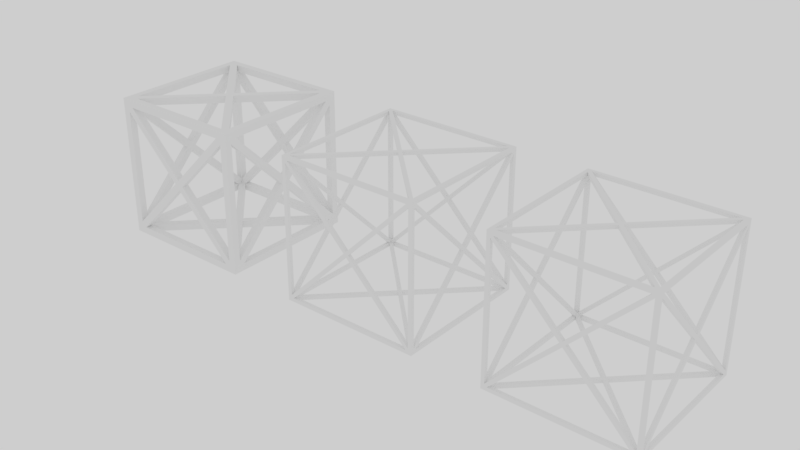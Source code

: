 # Source: SCAFFOLD.blend  (saved by Blender 2.79.0; exported with 4.5.12 LTS)
import bpy
from mathutils import Matrix  # noqa: F401  (used for matrix-valued properties, if any)

bpy.ops.wm.read_factory_settings(use_empty=True)
scene = bpy.context.scene
scene.name = 'Scene'

# ---- collections
col_collection_1 = bpy.data.collections.new('Collection 1'); scene.collection.children.link(col_collection_1)

# ---- world
world_world = bpy.data.worlds.new('World'); scene.world = world_world
world_world.use_nodes = True; world_world.node_tree.nodes.clear()
_N = world_world.node_tree.nodes; _L = world_world.node_tree.links
n0 = _N.new('ShaderNodeOutputWorld'); n0.name = 'World Output'; n0.location = (300, 300)
n1 = _N.new('ShaderNodeBackground'); n1.name = 'Background'; n1.location = (10, 300)
n1.inputs[0].default_value = (1.0, 1.0, 1.0, 1.0)
_L.new(n1.outputs[0], n0.inputs[0])
n0.is_active_output = True
world_world.color = (0.05088, 0.05088, 0.05088)
world_world.use_sun_shadow = False
world_world.sun_shadow_jitter_overblur = 0.0
world_world.cycles.sampling_method = 'MANUAL'

# ---- meshes
me_cube_024 = bpy.data.meshes.new('Cube.024')
me_cube_024.from_pydata([(-1.0, -1.0, -1.0), (-1.0, -1.0, 1.0), (-1.0, 1.0, -1.0), (-1.0, 1.0, 1.0), (1.0, -1.0, -1.0), (1.0, -1.0, 1.0), (1.0, 1.0, -1.0), (1.0, 1.0, 1.0), (-1.0, -0.95, -0.9146), (-1.0, -0.9146, -0.95), (-1.0, -0.9146, 0.95), (-1.0, -0.95, 0.9146), (-1.0, 0.95, 0.9146), (-1.0, 0.9146, 0.95), (-1.0, 0.9146, -0.95), (-1.0, 0.95, -0.9146), (-0.95, 1.0, -0.9146), (-0.9146, 1.0, -0.95), (-0.9146, 1.0, 0.95), (-0.95, 1.0, 0.9146), (0.95, 1.0, 0.9146), (0.9146, 1.0, 0.95), (0.9146, 1.0, -0.95), (0.95, 1.0, -0.9146), (1.0, 0.95, -0.9146), (1.0, 0.9146, -0.95), (1.0, 0.9146, 0.95), (1.0, 0.95, 0.9146), (1.0, -0.95, 0.9146), (1.0, -0.9146, 0.95), (1.0, -0.9146, -0.95), (1.0, -0.95, -0.9146), (0.95, -1.0, -0.9146), (0.9146, -1.0, -0.95), (0.9146, -1.0, 0.95), (0.95, -1.0, 0.9146), (-0.95, -1.0, 0.9146), (-0.9146, -1.0, 0.95), (-0.9146, -1.0, -0.95), (-0.95, -1.0, -0.9146), (-0.9146, 0.95, -1.0), (-0.95, 0.9146, -1.0), (0.95, 0.9146, -1.0), (0.9146, 0.95, -1.0), (0.9146, -0.95, -1.0), (0.95, -0.9146, -1.0), (-0.95, -0.9146, -1.0), (-0.9146, -0.95, -1.0), (0.9146, 0.95, 1.0), (0.95, 0.9146, 1.0), (-0.95, 0.9146, 1.0), (-0.9146, 0.95, 1.0), (-0.9146, -0.95, 1.0), (-0.95, -0.9146, 1.0), (0.95, -0.9146, 1.0), (0.9146, -0.95, 1.0), (1.0, 0.03536, -1.863e-09), (1.0, 1.863e-09, 0.03536), (1.0, -0.03536, 1.863e-09), (1.0, -1.863e-09, -0.03536), (0.03536, -1.0, -1.863e-09), (1.863e-09, -1.0, 0.03536), (-0.03536, -1.0, 1.863e-09), (-1.863e-09, -1.0, -0.03536), (1.863e-09, 0.03536, 1.0), (-0.03536, 1.863e-09, 1.0), (-1.863e-09, -0.03536, 1.0), (0.03536, -1.863e-09, 1.0), (-0.03536, 1.0, -1.863e-09), (-1.863e-09, 1.0, 0.03536), (0.03536, 1.0, 1.863e-09), (1.863e-09, 1.0, -0.03536), (-1.0, -0.03536, -1.863e-09), (-1.0, -1.863e-09, 0.03536), (-1.0, 0.03536, 1.863e-09), (-1.0, 1.863e-09, -0.03536), (-1.863e-09, 0.03536, -1.0), (0.03536, 1.863e-09, -1.0), (1.863e-09, -0.03536, -1.0), (-0.03536, -1.863e-09, -1.0), (-0.95, -0.9146, -0.95), (-0.95, 0.9146, 0.95), (-0.95, 0.95, -0.9146), (-0.9146, 0.95, -0.95), (-0.95, 0.95, 0.9146), (0.9146, 0.95, 0.95), (0.9146, 0.95, -0.95), (0.95, 0.95, -0.9146), (0.95, 0.9146, -0.95), (0.95, 0.95, 0.9146), (0.95, -0.9146, 0.95), (0.95, -0.95, -0.9146), (0.95, -0.95, 0.9146), (-0.95, -0.95, 0.9146), (-0.9146, -0.95, 0.95), (-0.9146, -0.95, -0.95), (-0.95, -0.95, -0.9146), (-0.95, 0.9146, -0.95), (0.9146, -0.95, -0.95), (0.95, -0.9146, -0.95), (0.95, 0.9146, 0.95), (-0.9146, 0.95, 0.95), (-0.95, -0.9146, 0.95), (0.9146, -0.95, 0.95), (0.95, 0.03536, -1.863e-09), (0.95, 1.863e-09, 0.03536), (0.95, -0.03536, 1.863e-09), (0.95, -1.863e-09, -0.03536), (0.03536, -0.95, -1.863e-09), (1.863e-09, -0.95, 0.03536), (-0.03536, -0.95, 1.863e-09), (-1.863e-09, -0.95, -0.03536), (1.863e-09, 0.03536, 0.95), (-0.03536, 1.863e-09, 0.95), (-1.863e-09, -0.03536, 0.95), (0.03536, -1.863e-09, 0.95), (-0.03536, 0.95, -1.863e-09), (-1.863e-09, 0.95, 0.03536), (0.03536, 0.95, 1.863e-09), (1.863e-09, 0.95, -0.03536), (-0.95, -0.03536, -1.863e-09), (-0.95, -1.863e-09, 0.03536), (-0.95, 0.03536, 1.863e-09), (-0.95, 1.863e-09, -0.03536), (-1.863e-09, 0.03536, -0.95), (0.03536, 1.863e-09, -0.95), (1.863e-09, -0.03536, -0.95), (-0.03536, -1.863e-09, -0.95), (0.95, -0.95, -0.95), (0.95, -0.95, -0.95), (0.95, -0.95, -0.95), (-0.95, 0.95, 0.95), (-0.95, 0.95, 0.95), (-0.95, 0.95, 0.95), (-0.95, 0.95, -0.95), (-0.95, 0.95, -0.95), (-0.95, 0.95, -0.95), (0.95, 0.95, -0.95), (0.95, 0.95, -0.95), (0.95, 0.95, -0.95), (-0.95, -0.95, 0.95), (-0.95, -0.95, 0.95), (-0.95, -0.95, 0.95), (-0.95, -0.95, -0.95), (-0.95, -0.95, -0.95), (-0.95, -0.95, -0.95), (0.95, -0.95, 0.95), (0.95, -0.95, 0.95), (0.95, -0.95, 0.95), (0.95, 0.95, 0.95), (0.95, 0.95, 0.95), (0.95, 0.95, 0.95)], [], [(12, 13, 3, 2, 15), (20, 21, 7, 6, 23), (54, 55, 5, 7, 3, 1, 53, 50, 51, 48, 49), (42, 43, 40, 41, 46, 47, 0, 2, 6, 4, 45), (52, 53, 1, 5, 55), (10, 11, 8, 9, 14, 15, 2, 0, 1, 3, 13), (18, 19, 16, 17, 22, 23, 6, 2, 3, 7, 21), (32, 33, 4, 5, 35), (34, 35, 5, 1, 0, 4, 33, 38, 39, 36, 37), (56, 57, 58, 59), (60, 61, 62, 63), (64, 65, 66, 67), (68, 69, 70, 71), (72, 73, 74, 75), (76, 77, 78, 79), (72, 11, 10, 73), (68, 19, 18, 69), (56, 27, 26, 57), (60, 35, 34, 61), (76, 43, 42, 77), (64, 51, 50, 65), (30, 59, 58, 31), (28, 58, 57, 29), (59, 25, 24, 56), (38, 63, 62, 39), (36, 62, 61, 37), (63, 33, 32, 60), (54, 67, 66, 55), (52, 66, 65, 53), (67, 49, 48, 64), (22, 71, 70, 23), (20, 70, 69, 21), (71, 17, 16, 68), (14, 75, 74, 15), (12, 74, 73, 13), (75, 9, 8, 72), (46, 79, 78, 47), (44, 78, 77, 45), (79, 41, 40, 76), (28, 29, 5, 4, 31), (128, 129, 130), (44, 45, 4, 0, 47), (30, 31, 4, 6, 7, 5, 29, 26, 27, 24, 25), (104, 107, 106, 105), (108, 111, 110, 109), (112, 115, 114, 113), (116, 119, 118, 117), (120, 123, 122, 121), (124, 127, 126, 125), (120, 121, 102, 93), (116, 117, 101, 84), (104, 105, 100, 89), (108, 109, 103, 92), (124, 125, 88, 86), (112, 113, 81, 101), (99, 91, 106, 107), (92, 90, 105, 106), (107, 104, 87, 88), (95, 96, 110, 111), (93, 94, 109, 110), (111, 108, 91, 98), (90, 103, 114, 115), (94, 102, 113, 114), (115, 112, 85, 100), (86, 87, 118, 119), (89, 85, 117, 118), (119, 116, 82, 83), (97, 82, 122, 123), (84, 81, 121, 122), (123, 120, 96, 80), (80, 95, 126, 127), (98, 99, 125, 126), (127, 124, 83, 97), (11, 72, 120, 93), (73, 10, 102, 121), (19, 68, 116, 84), (69, 18, 101, 117), (27, 56, 104, 89), (57, 26, 100, 105), (35, 60, 108, 92), (61, 34, 103, 109), (43, 76, 124, 86), (77, 42, 88, 125), (51, 64, 112, 101), (65, 50, 81, 113), (59, 30, 99, 107), (31, 58, 106, 91), (58, 28, 92, 106), (29, 57, 105, 90), (25, 59, 107, 88), (56, 24, 87, 104), (63, 38, 95, 111), (39, 62, 110, 96), (62, 36, 93, 110), (37, 61, 109, 94), (33, 63, 111, 98), (60, 32, 91, 108), (67, 54, 90, 115), (55, 66, 114, 103), (66, 52, 94, 114), (53, 65, 113, 102), (49, 67, 115, 100), (64, 48, 85, 112), (71, 22, 86, 119), (23, 70, 118, 87), (70, 20, 89, 118), (21, 69, 117, 85), (17, 71, 119, 83), (68, 16, 82, 116), (75, 14, 97, 123), (15, 74, 122, 82), (74, 12, 84, 122), (13, 73, 121, 81), (9, 75, 123, 80), (72, 8, 96, 120), (79, 46, 80, 127), (47, 78, 126, 95), (78, 44, 98, 126), (45, 77, 125, 99), (41, 79, 127, 97), (76, 40, 83, 124), (8, 11, 93, 96), (14, 9, 80, 97), (10, 13, 81, 102), (12, 15, 82, 84), (16, 19, 84, 82), (22, 17, 83, 86), (18, 21, 85, 101), (20, 23, 87, 89), (24, 27, 89, 87), (30, 25, 88, 99), (26, 29, 90, 100), (28, 31, 91, 92), (32, 35, 92, 91), (38, 33, 98, 95), (34, 37, 94, 103), (36, 39, 96, 93), (40, 43, 86, 83), (46, 41, 97, 80), (42, 45, 99, 88), (44, 47, 95, 98), (48, 51, 101, 85), (54, 49, 100, 90), (50, 53, 102, 81), (52, 55, 103, 94), (131, 132, 133), (134, 135, 136), (137, 138, 139), (140, 141, 142), (143, 144, 145), (146, 147, 148), (149, 150, 151), (98, 91, 129, 128), (91, 99, 130, 129), (99, 98, 128, 130), (84, 101, 132, 131), (101, 81, 133, 132), (81, 84, 131, 133), (83, 82, 135, 134), (82, 97, 136, 135), (97, 83, 134, 136), (86, 88, 138, 137), (88, 87, 139, 138), (87, 86, 137, 139), (93, 102, 141, 140), (102, 94, 142, 141), (94, 93, 140, 142), (95, 80, 144, 143), (80, 96, 145, 144), (96, 95, 143, 145), (90, 92, 147, 146), (92, 103, 148, 147), (103, 90, 146, 148), (85, 89, 150, 149), (89, 100, 151, 150), (100, 85, 149, 151)])
me_cube_024.polygons.foreach_set('use_smooth', [0, 0, 0, 0, 0, 0, 0, 0, 0, 0, 0, 0, 0, 0, 0, 0, 0, 0, 0, 0, 0, 0, 0, 0, 0, 0, 0, 0, 0, 0, 0, 0, 0, 0, 0, 0, 0, 0, 0, 0, 0, 0, 0, 0, 0, 1, 0, 0, 0, 0, 0, 0, 0, 0, 0, 0, 0, 0, 0, 0, 0, 0, 0, 0, 0, 0, 0, 0, 0, 0, 0, 0, 0, 0, 0, 0, 0, 0, 0, 0, 0, 0, 0, 0, 0, 0, 0, 0, 0, 0, 0, 0, 0, 0, 0, 0, 0, 0, 0, 0, 0, 0, 0, 0, 0, 0, 0, 0, 0, 0, 0, 0, 0, 0, 0, 0, 0, 0, 0, 0, 0, 0, 0, 0, 0, 0, 0, 0, 0, 0, 0, 0, 0, 0, 0, 0, 0, 0, 0, 0, 0, 0, 0, 0, 0, 0, 0, 0, 0, 0, 0, 0, 0, 0, 0, 0, 0, 0, 0, 0, 0, 0, 0, 0, 0, 0, 0, 0, 0, 0, 0, 0, 0, 0, 0, 0])
me_cube_024.use_remesh_preserve_volume = False
me_cube_024.use_remesh_preserve_attributes = False
me_cube_024.use_mirror_vertex_groups = False
me_cube_024.update()
me_cube_023 = bpy.data.meshes.new('Cube.023')
me_cube_023.from_pydata([(1.0, -1.0, -1.0), (1.0, -0.8293, -0.9), (1.0, -0.9, -0.8293), (0.9, -1.0, -0.8293), (0.8293, -1.0, -0.9), (0.8293, -0.9, -1.0), (0.9, -0.8293, -1.0), (0.9, -0.9, -0.8293), (0.8293, -0.9, -0.9), (0.9, -0.8293, -0.9), (0.9, -0.9, -0.9), (-1.0, -1.0, -1.0), (-1.0, -0.8293, -0.9), (-1.0, -0.9, -0.8293), (-0.9, -1.0, -0.8293), (-0.8293, -1.0, -0.9), (-0.8293, -0.9, -1.0), (-0.9, -0.8293, -1.0), (0.0, -1.0, -0.07071), (0.0, -0.07071, -1.0), (-0.9, -0.9, -0.8293), (-0.8293, -0.9, -0.9), (-0.9, -0.8293, -0.9), (0.0, -0.9, -0.07071), (0.0, -0.07071, -0.9), (0.0, -1.0, -0.9), (0.0, -0.9, -0.9), (0.0, -0.9, -1.0), (0.0, -1.0, -1.0), (-0.9, -0.9, -0.9), (1.0, 1.0, -1.0), (1.0, 0.8293, -0.9), (1.0, 0.9, -0.8293), (0.9, 1.0, -0.8293), (0.8293, 1.0, -0.9), (0.8293, 0.9, -1.0), (0.9, 0.8293, -1.0), (1.0, 0.0, -0.07071), (0.07071, 0.0, -1.0), (0.9, 0.9, -0.8293), (0.8293, 0.9, -0.9), (0.9, 0.8293, -0.9), (0.9, 0.0, -0.07071), (0.07071, 0.0, -0.9), (1.0, 0.0, -1.0), (0.9, 0.0, -1.0), (1.0, 0.0, -0.9), (0.9, 0.0, -0.9), (0.9, 0.9, -0.9), (-1.0, 1.0, -1.0), (-1.0, 0.8293, -0.9), (-1.0, 0.9, -0.8293), (-0.9, 1.0, -0.8293), (-0.8293, 1.0, -0.9), (-0.8293, 0.9, -1.0), (-0.9, 0.8293, -1.0), (-1.0, 0.0, -0.07071), (0.0, 1.0, -0.07071), (-0.07071, 0.0, -1.0), (0.0, 0.07071, -1.0), (-0.9, 0.9, -0.8293), (-0.8293, 0.9, -0.9), (-0.9, 0.8293, -0.9), (-0.9, 0.0, -0.07071), (0.0, 0.9, -0.07071), (-0.07071, 0.0, -0.9), (0.0, 0.07071, -0.9), (0.0, 1.0, -0.9), (0.0, 0.9, -0.9), (0.0, 0.9, -1.0), (0.0, 1.0, -1.0), (-1.0, 0.0, -1.0), (-0.9, 0.0, -1.0), (-1.0, 0.0, -0.9), (-0.9, 0.0, -0.9), (-0.9, 0.9, -0.9), (0.0, 0.0, -1.0), (0.0, 0.0, -0.9), (1.0, -1.0, 1.0), (1.0, -0.8293, 0.9), (1.0, -0.9, 0.8293), (0.9, -1.0, 0.8293), (0.8293, -1.0, 0.9), (0.8293, -0.9, 1.0), (0.9, -0.8293, 1.0), (1.0, -0.07071, 0.0), (0.07071, -1.0, 0.0), (0.9, -1.0, 0.0), (1.0, -0.9, 0.0), (1.0, -1.0, 0.0), (0.9, -0.9, 0.8293), (0.8293, -0.9, 0.9), (0.9, -0.8293, 0.9), (0.9, -0.9, 0.0), (0.9, -0.07071, 0.0), (0.07071, -0.9, 0.0), (0.9, -0.9, 0.9), (-1.0, -1.0, 1.0), (-1.0, -0.8293, 0.9), (-1.0, -0.9, 0.8293), (-0.9, -1.0, 0.8293), (-0.8293, -1.0, 0.9), (-0.8293, -0.9, 1.0), (-0.9, -0.8293, 1.0), (-1.0, -0.07071, 0.0), (-0.07071, -1.0, 0.0), (0.0, -1.0, 0.07071), (0.0, -0.07071, 1.0), (-0.9, -1.0, 0.0), (-1.0, -0.9, 0.0), (-1.0, -1.0, 0.0), (-0.9, -0.9, 0.8293), (-0.8293, -0.9, 0.9), (-0.9, -0.8293, 0.9), (-0.9, -0.9, 0.0), (-0.9, -0.07071, 0.0), (-0.07071, -0.9, 0.0), (0.0, -0.9, 0.07071), (0.0, -0.07071, 0.9), (0.0, -1.0, 0.0), (0.0, -1.0, 0.9), (0.0, -0.9, 0.9), (0.0, -0.9, 1.0), (0.0, -1.0, 1.0), (-0.9, -0.9, 0.9), (0.0, -0.9, 0.0), (1.0, 1.0, 1.0), (1.0, 0.8293, 0.9), (1.0, 0.9, 0.8293), (0.9, 1.0, 0.8293), (0.8293, 1.0, 0.9), (0.8293, 0.9, 1.0), (0.9, 0.8293, 1.0), (0.9, 0.0, 0.0), (1.0, 0.07071, 0.0), (1.0, 0.0, 0.07071), (0.07071, 1.0, 0.0), (0.07071, 0.0, 1.0), (0.9, 1.0, 0.0), (1.0, 0.9, 0.0), (1.0, 1.0, 0.0), (0.9, 0.9, 0.8293), (0.8293, 0.9, 0.9), (0.9, 0.8293, 0.9), (0.9, 0.9, 0.0), (0.9, 0.07071, 0.0), (0.9, 0.0, 0.07071), (0.07071, 0.9, 0.0), (0.07071, 0.0, 0.9), (1.0, 0.0, 0.0), (1.0, 0.0, 1.0), (0.9, 0.0, 1.0), (1.0, 0.0, 0.9), (0.9, 0.0, 0.9), (0.9, 0.9, 0.9), (-1.0, 1.0, 1.0), (-1.0, 0.8293, 0.9), (-1.0, 0.9, 0.8293), (-0.9, 1.0, 0.8293), (-0.8293, 1.0, 0.9), (-0.8293, 0.9, 1.0), (-0.9, 0.8293, 1.0), (-0.9, 0.0, 0.0), (-1.0, 0.07071, 0.0), (-1.0, 0.0, 0.07071), (-0.07071, 1.0, 0.0), (0.0, 1.0, 0.07071), (-0.07071, 0.0, 1.0), (0.0, 0.07071, 1.0), (-0.9, 1.0, 0.0), (-1.0, 0.9, 0.0), (-1.0, 1.0, 0.0), (-0.9, 0.9, 0.8293), (-0.8293, 0.9, 0.9), (-0.9, 0.8293, 0.9), (-0.9, 0.9, 0.0), (-0.9, 0.07071, 0.0), (-0.9, 0.0, 0.07071), (-0.07071, 0.9, 0.0), (0.0, 0.9, 0.07071), (-0.07071, 0.0, 0.9), (0.0, 0.07071, 0.9), (0.0, 1.0, 0.0), (0.0, 1.0, 0.9), (0.0, 0.9, 0.9), (0.0, 0.9, 1.0), (0.0, 1.0, 1.0), (-1.0, 0.0, 0.0), (-1.0, 0.0, 1.0), (-0.9, 0.0, 1.0), (-1.0, 0.0, 0.9), (-0.9, 0.0, 0.9), (-0.9, 0.9, 0.9), (0.0, 0.0, 1.0), (0.0, 0.0, 0.9), (0.0, 0.9, 0.0)], [], [(0, 44, 46, 1, 2, 88, 89), (85, 2, 1, 37, 149), (93, 88, 2, 7), (37, 1, 9, 42), (2, 85, 94, 7), (4, 18, 23, 8), (86, 3, 7, 95), (19, 5, 8, 24), (6, 38, 43, 9), (1, 46, 47, 9), (3, 87, 93, 7), (5, 27, 26, 8), (86, 119, 18, 4, 3), (26, 25, 4, 8), (25, 28, 0, 89, 87, 3, 4), (45, 44, 0, 28, 27, 5, 19, 76, 38, 6), (47, 45, 6, 9), (10, 8, 7), (7, 9, 10), (10, 9, 8), (23, 125, 95, 7, 8), (8, 9, 43, 77, 24), (94, 133, 42, 9, 7), (11, 110, 109, 13, 12, 73, 71), (104, 187, 56, 12, 13), (114, 20, 13, 109), (56, 63, 22, 12), (13, 20, 115, 104), (15, 21, 23, 18), (105, 116, 20, 14), (19, 24, 21, 16), (17, 22, 65, 58), (12, 22, 74, 73), (14, 20, 114, 108), (16, 21, 26, 27), (105, 14, 15, 18, 119), (26, 21, 15, 25), (25, 15, 14, 108, 110, 11, 28), (72, 17, 58, 76, 19, 16, 27, 28, 11, 71), (74, 22, 17, 72), (29, 20, 21), (20, 29, 22), (29, 21, 22), (23, 21, 20, 116, 125), (21, 24, 77, 65, 22), (115, 20, 22, 63, 162), (30, 140, 139, 32, 31, 46, 44), (134, 149, 37, 31, 32), (144, 39, 32, 139), (37, 42, 41, 31), (32, 39, 145, 134), (34, 40, 64, 57), (136, 147, 39, 33), (59, 66, 40, 35), (36, 41, 43, 38), (31, 41, 47, 46), (33, 39, 144, 138), (35, 40, 68, 69), (136, 33, 34, 57, 182), (68, 40, 34, 67), (67, 34, 33, 138, 140, 30, 70), (45, 36, 38, 76, 59, 35, 69, 70, 30, 44), (47, 41, 36, 45), (48, 39, 40), (39, 48, 41), (48, 40, 41), (64, 40, 39, 147, 195), (40, 66, 77, 43, 41), (145, 39, 41, 42, 133), (49, 71, 73, 50, 51, 170, 171), (163, 51, 50, 56, 187), (175, 170, 51, 60), (56, 50, 62, 63), (51, 163, 176, 60), (53, 57, 64, 61), (165, 52, 60, 178), (59, 54, 61, 66), (55, 58, 65, 62), (50, 73, 74, 62), (52, 169, 175, 60), (54, 69, 68, 61), (165, 182, 57, 53, 52), (68, 67, 53, 61), (67, 70, 49, 171, 169, 52, 53), (72, 71, 49, 70, 69, 54, 59, 76, 58, 55), (74, 72, 55, 62), (75, 61, 60), (60, 62, 75), (75, 62, 61), (64, 195, 178, 60, 61), (61, 62, 65, 77, 66), (176, 162, 63, 62, 60), (78, 89, 88, 80, 79, 152, 150), (85, 149, 135, 79, 80), (93, 90, 80, 88), (135, 146, 92, 79), (80, 90, 94, 85), (82, 91, 117, 106), (86, 95, 90, 81), (107, 118, 91, 83), (84, 92, 148, 137), (79, 92, 153, 152), (81, 90, 93, 87), (83, 91, 121, 122), (86, 81, 82, 106, 119), (121, 91, 82, 120), (120, 82, 81, 87, 89, 78, 123), (151, 84, 137, 193, 107, 83, 122, 123, 78, 150), (153, 92, 84, 151), (96, 90, 91), (90, 96, 92), (96, 91, 92), (117, 91, 90, 95, 125), (91, 118, 194, 148, 92), (94, 90, 92, 146, 133), (97, 188, 190, 98, 99, 109, 110), (104, 99, 98, 164, 187), (114, 109, 99, 111), (164, 98, 113, 177), (99, 104, 115, 111), (101, 106, 117, 112), (105, 100, 111, 116), (107, 102, 112, 118), (103, 167, 180, 113), (98, 190, 191, 113), (100, 108, 114, 111), (102, 122, 121, 112), (105, 119, 106, 101, 100), (121, 120, 101, 112), (120, 123, 97, 110, 108, 100, 101), (189, 188, 97, 123, 122, 102, 107, 193, 167, 103), (191, 189, 103, 113), (124, 112, 111), (111, 113, 124), (124, 113, 112), (117, 125, 116, 111, 112), (112, 113, 180, 194, 118), (115, 162, 177, 113, 111), (126, 150, 152, 127, 128, 139, 140), (134, 128, 127, 135, 149), (144, 139, 128, 141), (135, 127, 143, 146), (128, 134, 145, 141), (130, 166, 179, 142), (136, 129, 141, 147), (168, 131, 142, 181), (132, 137, 148, 143), (127, 152, 153, 143), (129, 138, 144, 141), (131, 185, 184, 142), (136, 182, 166, 130, 129), (184, 183, 130, 142), (183, 186, 126, 140, 138, 129, 130), (151, 150, 126, 186, 185, 131, 168, 193, 137, 132), (153, 151, 132, 143), (154, 142, 141), (141, 143, 154), (154, 143, 142), (179, 195, 147, 141, 142), (142, 143, 148, 194, 181), (145, 133, 146, 143, 141), (155, 171, 170, 157, 156, 190, 188), (163, 187, 164, 156, 157), (175, 172, 157, 170), (164, 177, 174, 156), (157, 172, 176, 163), (159, 173, 179, 166), (165, 178, 172, 158), (168, 181, 173, 160), (161, 174, 180, 167), (156, 174, 191, 190), (158, 172, 175, 169), (160, 173, 184, 185), (165, 158, 159, 166, 182), (184, 173, 159, 183), (183, 159, 158, 169, 171, 155, 186), (189, 161, 167, 193, 168, 160, 185, 186, 155, 188), (191, 174, 161, 189), (192, 172, 173), (172, 192, 174), (192, 173, 174), (179, 173, 172, 178, 195), (173, 181, 194, 180, 174), (176, 172, 174, 177, 162)])
me_cube_023.use_remesh_preserve_volume = False
me_cube_023.use_remesh_preserve_attributes = False
me_cube_023.use_mirror_vertex_groups = False
me_cube_023.update()
me_cube_025 = bpy.data.meshes.new('Cube.025')
me_cube_025.from_pydata([(-1.0, -1.0, -1.0), (-1.0, -1.0, 1.0), (-1.0, 1.0, -1.0), (-1.0, 1.0, 1.0), (1.0, -1.0, -1.0), (1.0, -1.0, 1.0), (1.0, 1.0, -1.0), (1.0, 1.0, 1.0), (-1.0, -0.95, -0.9146), (-1.0, -0.9146, -0.95), (-1.0, -0.9146, 0.95), (-1.0, -0.95, 0.9146), (-1.0, 0.95, 0.9146), (-1.0, 0.9146, 0.95), (-1.0, 0.9146, -0.95), (-1.0, 0.95, -0.9146), (-0.95, 1.0, -0.9146), (-0.9146, 1.0, -0.95), (-0.9146, 1.0, 0.95), (-0.95, 1.0, 0.9146), (0.95, 1.0, 0.9146), (0.9146, 1.0, 0.95), (0.9146, 1.0, -0.95), (0.95, 1.0, -0.9146), (1.0, 0.95, -0.9146), (1.0, 0.9146, -0.95), (1.0, 0.9146, 0.95), (1.0, 0.95, 0.9146), (1.0, -0.95, 0.9146), (1.0, -0.9146, 0.95), (1.0, -0.9146, -0.95), (1.0, -0.95, -0.9146), (0.95, -1.0, -0.9146), (0.9146, -1.0, -0.95), (0.9146, -1.0, 0.95), (0.95, -1.0, 0.9146), (-0.95, -1.0, 0.9146), (-0.9146, -1.0, 0.95), (-0.9146, -1.0, -0.95), (-0.95, -1.0, -0.9146), (-0.9146, 0.95, -1.0), (-0.95, 0.9146, -1.0), (0.95, 0.9146, -1.0), (0.9146, 0.95, -1.0), (0.9146, -0.95, -1.0), (0.95, -0.9146, -1.0), (-0.95, -0.9146, -1.0), (-0.9146, -0.95, -1.0), (0.9146, 0.95, 1.0), (0.95, 0.9146, 1.0), (-0.95, 0.9146, 1.0), (-0.9146, 0.95, 1.0), (-0.9146, -0.95, 1.0), (-0.95, -0.9146, 1.0), (0.95, -0.9146, 1.0), (0.9146, -0.95, 1.0), (1.0, 0.03536, -1.863e-09), (1.0, 1.863e-09, 0.03536), (1.0, -0.03536, 1.863e-09), (1.0, -1.863e-09, -0.03536), (0.03536, -1.0, -1.863e-09), (1.863e-09, -1.0, 0.03536), (-0.03536, -1.0, 1.863e-09), (-1.863e-09, -1.0, -0.03536), (1.863e-09, 0.03536, 1.0), (-0.03536, 1.863e-09, 1.0), (-1.863e-09, -0.03536, 1.0), (0.03536, -1.863e-09, 1.0), (-0.03536, 1.0, -1.863e-09), (-1.863e-09, 1.0, 0.03536), (0.03536, 1.0, 1.863e-09), (1.863e-09, 1.0, -0.03536), (-1.0, -0.03536, -1.863e-09), (-1.0, -1.863e-09, 0.03536), (-1.0, 0.03536, 1.863e-09), (-1.0, 1.863e-09, -0.03536), (-1.863e-09, 0.03536, -1.0), (0.03536, 1.863e-09, -1.0), (1.863e-09, -0.03536, -1.0), (-0.03536, -1.863e-09, -1.0), (-0.95, -0.9146, -0.95), (-0.95, 0.9146, 0.95), (-0.95, 0.95, -0.9146), (-0.9146, 0.95, -0.95), (-0.95, 0.95, 0.9146), (0.9146, 0.95, 0.95), (0.9146, 0.95, -0.95), (0.95, 0.95, -0.9146), (0.95, 0.9146, -0.95), (0.95, 0.95, 0.9146), (0.95, -0.9146, 0.95), (0.95, -0.95, -0.9146), (0.95, -0.95, 0.9146), (-0.95, -0.95, 0.9146), (-0.9146, -0.95, 0.95), (-0.9146, -0.95, -0.95), (-0.95, -0.95, -0.9146), (-0.95, 0.9146, -0.95), (0.9146, -0.95, -0.95), (0.95, -0.9146, -0.95), (0.95, 0.9146, 0.95), (-0.9146, 0.95, 0.95), (-0.95, -0.9146, 0.95), (0.9146, -0.95, 0.95), (0.95, 0.03536, -1.863e-09), (0.95, 1.863e-09, 0.03536), (0.95, -0.03536, 1.863e-09), (0.95, -1.863e-09, -0.03536), (0.03536, -0.95, -1.863e-09), (1.863e-09, -0.95, 0.03536), (-0.03536, -0.95, 1.863e-09), (-1.863e-09, -0.95, -0.03536), (1.863e-09, 0.03536, 0.95), (-0.03536, 1.863e-09, 0.95), (-1.863e-09, -0.03536, 0.95), (0.03536, -1.863e-09, 0.95), (-0.03536, 0.95, -1.863e-09), (-1.863e-09, 0.95, 0.03536), (0.03536, 0.95, 1.863e-09), (1.863e-09, 0.95, -0.03536), (-0.95, -0.03536, -1.863e-09), (-0.95, -1.863e-09, 0.03536), (-0.95, 0.03536, 1.863e-09), (-0.95, 1.863e-09, -0.03536), (-1.863e-09, 0.03536, -0.95), (0.03536, 1.863e-09, -0.95), (1.863e-09, -0.03536, -0.95), (-0.03536, -1.863e-09, -0.95)], [], [(12, 13, 3, 2, 15), (20, 21, 7, 6, 23), (54, 55, 5, 7, 3, 1, 53, 50, 51, 48, 49), (42, 43, 40, 41, 46, 47, 0, 2, 6, 4, 45), (52, 53, 1, 5, 55), (10, 11, 8, 9, 14, 15, 2, 0, 1, 3, 13), (18, 19, 16, 17, 22, 23, 6, 2, 3, 7, 21), (32, 33, 4, 5, 35), (34, 35, 5, 1, 0, 4, 33, 38, 39, 36, 37), (56, 57, 58, 59), (60, 61, 62, 63), (64, 65, 66, 67), (68, 69, 70, 71), (72, 73, 74, 75), (76, 77, 78, 79), (72, 11, 10, 73), (68, 19, 18, 69), (56, 27, 26, 57), (60, 35, 34, 61), (76, 43, 42, 77), (64, 51, 50, 65), (30, 59, 58, 31), (28, 58, 57, 29), (59, 25, 24, 56), (38, 63, 62, 39), (36, 62, 61, 37), (63, 33, 32, 60), (54, 67, 66, 55), (52, 66, 65, 53), (67, 49, 48, 64), (22, 71, 70, 23), (20, 70, 69, 21), (71, 17, 16, 68), (14, 75, 74, 15), (12, 74, 73, 13), (75, 9, 8, 72), (46, 79, 78, 47), (44, 78, 77, 45), (79, 41, 40, 76), (28, 29, 5, 4, 31), (98, 91, 99), (44, 45, 4, 0, 47), (30, 31, 4, 6, 7, 5, 29, 26, 27, 24, 25), (104, 107, 106, 105), (108, 111, 110, 109), (112, 115, 114, 113), (116, 119, 118, 117), (120, 123, 122, 121), (124, 127, 126, 125), (120, 121, 102, 93), (116, 117, 101, 84), (104, 105, 100, 89), (108, 109, 103, 92), (124, 125, 88, 86), (112, 113, 81, 101), (99, 91, 106, 107), (92, 90, 105, 106), (107, 104, 87, 88), (95, 96, 110, 111), (93, 94, 109, 110), (111, 108, 91, 98), (90, 103, 114, 115), (94, 102, 113, 114), (115, 112, 85, 100), (86, 87, 118, 119), (89, 85, 117, 118), (119, 116, 82, 83), (97, 82, 122, 123), (84, 81, 121, 122), (123, 120, 96, 80), (80, 95, 126, 127), (98, 99, 125, 126), (127, 124, 83, 97), (11, 72, 120, 93), (73, 10, 102, 121), (19, 68, 116, 84), (69, 18, 101, 117), (27, 56, 104, 89), (57, 26, 100, 105), (35, 60, 108, 92), (61, 34, 103, 109), (43, 76, 124, 86), (77, 42, 88, 125), (51, 64, 112, 101), (65, 50, 81, 113), (59, 30, 99, 107), (31, 58, 106, 91), (58, 28, 92, 106), (29, 57, 105, 90), (25, 59, 107, 88), (56, 24, 87, 104), (63, 38, 95, 111), (39, 62, 110, 96), (62, 36, 93, 110), (37, 61, 109, 94), (33, 63, 111, 98), (60, 32, 91, 108), (67, 54, 90, 115), (55, 66, 114, 103), (66, 52, 94, 114), (53, 65, 113, 102), (49, 67, 115, 100), (64, 48, 85, 112), (71, 22, 86, 119), (23, 70, 118, 87), (70, 20, 89, 118), (21, 69, 117, 85), (17, 71, 119, 83), (68, 16, 82, 116), (75, 14, 97, 123), (15, 74, 122, 82), (74, 12, 84, 122), (13, 73, 121, 81), (9, 75, 123, 80), (72, 8, 96, 120), (79, 46, 80, 127), (47, 78, 126, 95), (78, 44, 98, 126), (45, 77, 125, 99), (41, 79, 127, 97), (76, 40, 83, 124), (8, 11, 93, 96), (14, 9, 80, 97), (10, 13, 81, 102), (12, 15, 82, 84), (16, 19, 84, 82), (22, 17, 83, 86), (18, 21, 85, 101), (20, 23, 87, 89), (24, 27, 89, 87), (30, 25, 88, 99), (26, 29, 90, 100), (28, 31, 91, 92), (32, 35, 92, 91), (38, 33, 98, 95), (34, 37, 94, 103), (36, 39, 96, 93), (40, 43, 86, 83), (46, 41, 97, 80), (42, 45, 99, 88), (44, 47, 95, 98), (48, 51, 101, 85), (54, 49, 100, 90), (50, 53, 102, 81), (52, 55, 103, 94), (84, 101, 81), (83, 82, 97), (86, 88, 87), (93, 102, 94), (95, 80, 96), (90, 92, 103), (85, 89, 100)])
me_cube_025.polygons.foreach_set('use_smooth', [0, 0, 0, 0, 0, 0, 0, 0, 0, 0, 0, 0, 0, 0, 0, 0, 0, 0, 0, 0, 0, 0, 0, 0, 0, 0, 0, 0, 0, 0, 0, 0, 0, 0, 0, 0, 0, 0, 0, 0, 0, 0, 0, 0, 0, 1, 0, 0, 0, 0, 0, 0, 0, 0, 0, 0, 0, 0, 0, 0, 0, 0, 0, 0, 0, 0, 0, 0, 0, 0, 0, 0, 0, 0, 0, 0, 0, 0, 0, 0, 0, 0, 0, 0, 0, 0, 0, 0, 0, 0, 0, 0, 0, 0, 0, 0, 0, 0, 0, 0, 0, 0, 0, 0, 0, 0, 0, 0, 0, 0, 0, 0, 0, 0, 0, 0, 0, 0, 0, 0, 0, 0, 0, 0, 0, 0, 0, 0, 0, 0, 0, 0, 0, 0, 0, 0, 0, 0, 0, 0, 0, 0, 0, 0, 0, 0, 0, 0, 0, 0, 0, 0])
me_cube_025.use_remesh_preserve_volume = False
me_cube_025.use_remesh_preserve_attributes = False
me_cube_025.use_mirror_vertex_groups = False
me_cube_025.update()

# ---- objects
ob_cube = bpy.data.objects.new('Cube', me_cube_024)
ob_cube_000 = bpy.data.objects.new('Cube.000', me_cube_023)
ob_cube_001 = bpy.data.objects.new('Cube.001', me_cube_025)

# ---- transforms, parenting, visibility, modifiers, constraints
ob_cube.location = (3.0, 0.0, 0.0)
ob_cube.lineart.crease_threshold = 0.0
ob_cube_000.location = (0.0, 0.0, 0.0)
ob_cube_000.lineart.crease_threshold = 0.0
ob_cube_001.location = (6.0, 0.0, 0.0)
ob_cube_001.lineart.crease_threshold = 0.0

# ---- collection membership
col_collection_1.objects.link(ob_cube)
col_collection_1.objects.link(ob_cube_000)
col_collection_1.objects.link(ob_cube_001)

# ---- scene / render settings (as saved in the file)
scene.frame_start = 1; scene.frame_end = 250; scene.frame_set(0)
scene.render.engine = 'CYCLES'
scene.render.image_settings.compression = 0
scene.render.dither_intensity = 0.0
scene.cycles.use_denoising = False
scene.cycles.samples = 128
scene.cycles.sampling_pattern = 'TABULATED_SOBOL'
scene.cycles.use_adaptive_sampling = False
scene.cycles.use_light_tree = False
scene.cycles.blur_glossy = 0.0
scene.cycles.sample_clamp_indirect = 0.0
scene.view_settings.view_transform = 'Filmic'
bpy.context.view_layer.update()

# ---- added for rendering (the .blend has no active camera): camera
cam_auto = bpy.data.cameras.new('AutoCamera')
cam_auto.lens = 50.0
cam_auto.sensor_width = 36.0
cam_auto.clip_end = 1000.0
ob_auto_camera = bpy.data.objects.new('AutoCamera', cam_auto)
scene.collection.objects.link(ob_auto_camera)
ob_auto_camera.location = (10.8508, -9.42095, 6.28063)
ob_auto_camera.rotation_euler = (1.09748, -7.21219e-08, 0.694738)
scene.camera = ob_auto_camera
bpy.context.view_layer.update()
